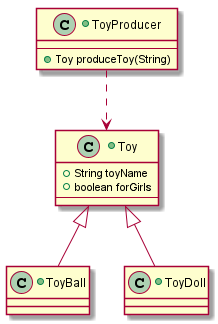

The diagram above was rendered by PlantUML. Its source (embedded in the PNG):
@startuml

+class ToyProducer{
    --
        +{method} Toy produceToy(String)
}

+class Toy{
        +{field} String toyName
        +{field} boolean forGirls
    --
}

+class ToyBall extends Toy{
}

+class ToyDoll extends Toy{
}

ToyProducer ..> Toy

@enduml